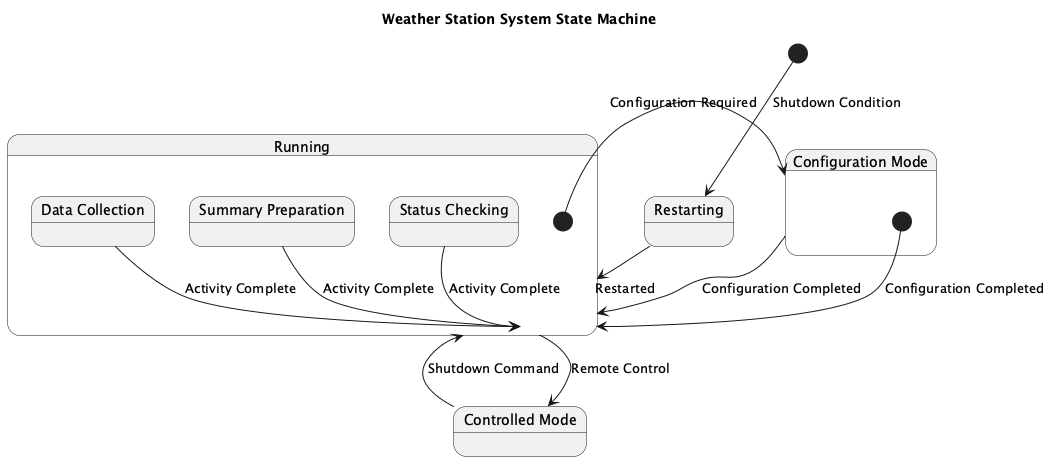

The diagram above was rendered by PlantUML. Its source (embedded in the PNG):
@startuml
title Weather Station System State Machine

[*] --> Restarting : Shutdown Condition

state "Running" as Running {
  [*] --> ConfigMode : Configuration Required
  ConfigMode --> Running : Configuration Completed
  state "Data Collection" as DataCollection
  DataCollection --> Running : Activity Complete
  state "Summary Preparation" as SummaryPreparation
  SummaryPreparation --> Running : Activity Complete
  state "Status Checking" as StatusChecking
  StatusChecking --> Running : Activity Complete
}

state "Configuration Mode" as ConfigMode {
  [*] --> Running : Configuration Completed
}

state "Controlled Mode" as ControlledMode

Running --> ControlledMode : Remote Control
ControlledMode --> Running : Shutdown Command

Restarting --> Running : Restarted

@enduml